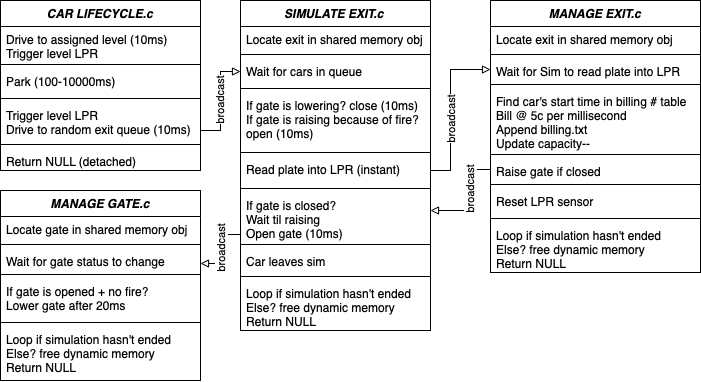

The diagram above was exported from draw.io. Its source (the exported page's mxGraphModel, read from the mxfile embedded in the PNG):
<mxGraphModel dx="1773" dy="1755" grid="1" gridSize="10" guides="1" tooltips="1" connect="1" arrows="1" fold="1" page="1" pageScale="1" pageWidth="827" pageHeight="1169" math="0" shadow="0">
  <root>
    <mxCell id="WIyWlLk6GJQsqaUBKTNV-0" />
    <mxCell id="WIyWlLk6GJQsqaUBKTNV-1" parent="WIyWlLk6GJQsqaUBKTNV-0" />
    <mxCell id="zkfFHV4jXpPFQw0GAbJ--6" value="SIMULATE EXIT.c" style="swimlane;fontStyle=3;align=center;verticalAlign=top;childLayout=stackLayout;horizontal=1;startSize=26;horizontalStack=0;resizeParent=1;resizeLast=0;collapsible=1;marginBottom=0;rounded=0;shadow=0;strokeWidth=1;" parent="WIyWlLk6GJQsqaUBKTNV-1" vertex="1">
      <mxGeometry x="200" y="-300" width="190" height="330" as="geometry">
        <mxRectangle x="220" y="-300" width="160" height="26" as="alternateBounds" />
      </mxGeometry>
    </mxCell>
    <mxCell id="OsXQdGJYC28d5-HCx-e5-22" value="Locate exit in shared memory obj" style="text;align=left;verticalAlign=top;spacingLeft=4;spacingRight=4;overflow=hidden;rotatable=0;points=[[0,0.5],[1,0.5]];portConstraint=eastwest;whiteSpace=wrap;" parent="zkfFHV4jXpPFQw0GAbJ--6" vertex="1">
      <mxGeometry y="26" width="190" height="24" as="geometry" />
    </mxCell>
    <mxCell id="OsXQdGJYC28d5-HCx-e5-25" value="" style="line;html=1;strokeWidth=1;align=left;verticalAlign=middle;spacingTop=-1;spacingLeft=3;spacingRight=3;rotatable=0;labelPosition=right;points=[];portConstraint=eastwest;" parent="zkfFHV4jXpPFQw0GAbJ--6" vertex="1">
      <mxGeometry y="50" width="190" height="8" as="geometry" />
    </mxCell>
    <mxCell id="zkfFHV4jXpPFQw0GAbJ--7" value="Wait for cars in queue" style="text;align=left;verticalAlign=top;spacingLeft=4;spacingRight=4;overflow=hidden;rotatable=0;points=[[0,0.5],[1,0.5]];portConstraint=eastwest;" parent="zkfFHV4jXpPFQw0GAbJ--6" vertex="1">
      <mxGeometry y="58" width="190" height="26" as="geometry" />
    </mxCell>
    <mxCell id="OsXQdGJYC28d5-HCx-e5-104" value="" style="line;html=1;strokeWidth=1;align=left;verticalAlign=middle;spacingTop=-1;spacingLeft=3;spacingRight=3;rotatable=0;labelPosition=right;points=[];portConstraint=eastwest;" parent="zkfFHV4jXpPFQw0GAbJ--6" vertex="1">
      <mxGeometry y="84" width="190" height="8" as="geometry" />
    </mxCell>
    <mxCell id="OsXQdGJYC28d5-HCx-e5-103" value="If gate is lowering? close (10ms)&#10;If gate is raising because of fire? open (10ms)" style="text;align=left;verticalAlign=top;spacingLeft=4;spacingRight=4;overflow=hidden;rotatable=0;points=[[0,0.5],[1,0.5]];portConstraint=eastwest;whiteSpace=wrap;" parent="zkfFHV4jXpPFQw0GAbJ--6" vertex="1">
      <mxGeometry y="92" width="190" height="56" as="geometry" />
    </mxCell>
    <mxCell id="OsXQdGJYC28d5-HCx-e5-24" value="" style="line;html=1;strokeWidth=1;align=left;verticalAlign=middle;spacingTop=-1;spacingLeft=3;spacingRight=3;rotatable=0;labelPosition=right;points=[];portConstraint=eastwest;" parent="zkfFHV4jXpPFQw0GAbJ--6" vertex="1">
      <mxGeometry y="148" width="190" height="8" as="geometry" />
    </mxCell>
    <mxCell id="zkfFHV4jXpPFQw0GAbJ--8" value="Read plate into LPR (instant)" style="text;align=left;verticalAlign=top;spacingLeft=4;spacingRight=4;overflow=hidden;rotatable=0;points=[[0,0.5],[1,0.5]];portConstraint=eastwest;rounded=0;shadow=0;html=0;whiteSpace=wrap;" parent="zkfFHV4jXpPFQw0GAbJ--6" vertex="1">
      <mxGeometry y="156" width="190" height="28" as="geometry" />
    </mxCell>
    <mxCell id="zkfFHV4jXpPFQw0GAbJ--9" value="" style="line;html=1;strokeWidth=1;align=left;verticalAlign=middle;spacingTop=-1;spacingLeft=3;spacingRight=3;rotatable=0;labelPosition=right;points=[];portConstraint=eastwest;" parent="zkfFHV4jXpPFQw0GAbJ--6" vertex="1">
      <mxGeometry y="184" width="190" height="8" as="geometry" />
    </mxCell>
    <mxCell id="zkfFHV4jXpPFQw0GAbJ--10" value="If gate is closed? &#10;Wait til raising&#10;Open gate (10ms)" style="text;align=left;verticalAlign=top;spacingLeft=4;spacingRight=4;overflow=hidden;rotatable=0;points=[[0,0.5],[1,0.5]];portConstraint=eastwest;fontStyle=0" parent="zkfFHV4jXpPFQw0GAbJ--6" vertex="1">
      <mxGeometry y="192" width="190" height="48" as="geometry" />
    </mxCell>
    <mxCell id="OsXQdGJYC28d5-HCx-e5-4" value="" style="line;html=1;strokeWidth=1;align=left;verticalAlign=middle;spacingTop=-1;spacingLeft=3;spacingRight=3;rotatable=0;labelPosition=right;points=[];portConstraint=eastwest;" parent="zkfFHV4jXpPFQw0GAbJ--6" vertex="1">
      <mxGeometry y="240" width="190" height="8" as="geometry" />
    </mxCell>
    <mxCell id="zkfFHV4jXpPFQw0GAbJ--11" value="Car leaves sim" style="text;align=left;verticalAlign=top;spacingLeft=4;spacingRight=4;overflow=hidden;rotatable=0;points=[[0,0.5],[1,0.5]];portConstraint=eastwest;" parent="zkfFHV4jXpPFQw0GAbJ--6" vertex="1">
      <mxGeometry y="248" width="190" height="24" as="geometry" />
    </mxCell>
    <mxCell id="OsXQdGJYC28d5-HCx-e5-3" value="" style="line;html=1;strokeWidth=1;align=left;verticalAlign=middle;spacingTop=-1;spacingLeft=3;spacingRight=3;rotatable=0;labelPosition=right;points=[];portConstraint=eastwest;" parent="zkfFHV4jXpPFQw0GAbJ--6" vertex="1">
      <mxGeometry y="272" width="190" height="8" as="geometry" />
    </mxCell>
    <mxCell id="OsXQdGJYC28d5-HCx-e5-2" value="Loop if simulation hasn't ended&#10;Else? free dynamic memory&#10;Return NULL" style="text;align=left;verticalAlign=top;spacingLeft=4;spacingRight=4;overflow=hidden;rotatable=0;points=[[0,0.5],[1,0.5]];portConstraint=eastwest;" parent="zkfFHV4jXpPFQw0GAbJ--6" vertex="1">
      <mxGeometry y="280" width="190" height="50" as="geometry" />
    </mxCell>
    <mxCell id="OsXQdGJYC28d5-HCx-e5-26" value="MANAGE EXIT.c" style="swimlane;fontStyle=3;align=center;verticalAlign=top;childLayout=stackLayout;horizontal=1;startSize=26;horizontalStack=0;resizeParent=1;resizeLast=0;collapsible=1;marginBottom=0;rounded=0;shadow=0;strokeWidth=1;whiteSpace=wrap;" parent="WIyWlLk6GJQsqaUBKTNV-1" vertex="1">
      <mxGeometry x="450" y="-300" width="210" height="272" as="geometry">
        <mxRectangle x="220" y="-300" width="160" height="26" as="alternateBounds" />
      </mxGeometry>
    </mxCell>
    <mxCell id="OsXQdGJYC28d5-HCx-e5-27" value="Locate exit in shared memory obj" style="text;align=left;verticalAlign=top;spacingLeft=4;spacingRight=4;overflow=hidden;rotatable=0;points=[[0,0.5],[1,0.5]];portConstraint=eastwest;whiteSpace=wrap;" parent="OsXQdGJYC28d5-HCx-e5-26" vertex="1">
      <mxGeometry y="26" width="210" height="24" as="geometry" />
    </mxCell>
    <mxCell id="OsXQdGJYC28d5-HCx-e5-28" value="" style="line;html=1;strokeWidth=1;align=left;verticalAlign=middle;spacingTop=-1;spacingLeft=3;spacingRight=3;rotatable=0;labelPosition=right;points=[];portConstraint=eastwest;" parent="OsXQdGJYC28d5-HCx-e5-26" vertex="1">
      <mxGeometry y="50" width="210" height="8" as="geometry" />
    </mxCell>
    <mxCell id="OsXQdGJYC28d5-HCx-e5-29" value="Wait for Sim to read plate into LPR" style="text;align=left;verticalAlign=top;spacingLeft=4;spacingRight=4;overflow=hidden;rotatable=0;points=[[0,0.5],[1,0.5]];portConstraint=eastwest;whiteSpace=wrap;" parent="OsXQdGJYC28d5-HCx-e5-26" vertex="1">
      <mxGeometry y="58" width="210" height="22" as="geometry" />
    </mxCell>
    <mxCell id="OsXQdGJYC28d5-HCx-e5-83" value="" style="line;html=1;strokeWidth=1;align=left;verticalAlign=middle;spacingTop=-1;spacingLeft=3;spacingRight=3;rotatable=0;labelPosition=right;points=[];portConstraint=eastwest;" parent="OsXQdGJYC28d5-HCx-e5-26" vertex="1">
      <mxGeometry y="80" width="210" height="8" as="geometry" />
    </mxCell>
    <mxCell id="OsXQdGJYC28d5-HCx-e5-82" value="Find car's start time in billing # table&#10;Bill @ 5c per millisecond&#10;Append billing.txt&#10;Update capacity--" style="text;align=left;verticalAlign=top;spacingLeft=4;spacingRight=4;overflow=hidden;rotatable=0;points=[[0,0.5],[1,0.5]];portConstraint=eastwest;fontStyle=0;whiteSpace=wrap;" parent="OsXQdGJYC28d5-HCx-e5-26" vertex="1">
      <mxGeometry y="88" width="210" height="62" as="geometry" />
    </mxCell>
    <mxCell id="OsXQdGJYC28d5-HCx-e5-30" value="" style="line;html=1;strokeWidth=1;align=left;verticalAlign=middle;spacingTop=-1;spacingLeft=3;spacingRight=3;rotatable=0;labelPosition=right;points=[];portConstraint=eastwest;" parent="OsXQdGJYC28d5-HCx-e5-26" vertex="1">
      <mxGeometry y="150" width="210" height="8" as="geometry" />
    </mxCell>
    <mxCell id="OsXQdGJYC28d5-HCx-e5-31" value="Raise gate if closed" style="text;align=left;verticalAlign=top;spacingLeft=4;spacingRight=4;overflow=hidden;rotatable=0;points=[[0,0.5],[1,0.5]];portConstraint=eastwest;rounded=0;shadow=0;html=0;whiteSpace=wrap;" parent="OsXQdGJYC28d5-HCx-e5-26" vertex="1">
      <mxGeometry y="158" width="210" height="22" as="geometry" />
    </mxCell>
    <mxCell id="OsXQdGJYC28d5-HCx-e5-32" value="" style="line;html=1;strokeWidth=1;align=left;verticalAlign=middle;spacingTop=-1;spacingLeft=3;spacingRight=3;rotatable=0;labelPosition=right;points=[];portConstraint=eastwest;" parent="OsXQdGJYC28d5-HCx-e5-26" vertex="1">
      <mxGeometry y="180" width="210" height="8" as="geometry" />
    </mxCell>
    <mxCell id="OsXQdGJYC28d5-HCx-e5-33" value="Reset LPR sensor" style="text;align=left;verticalAlign=top;spacingLeft=4;spacingRight=4;overflow=hidden;rotatable=0;points=[[0,0.5],[1,0.5]];portConstraint=eastwest;fontStyle=0" parent="OsXQdGJYC28d5-HCx-e5-26" vertex="1">
      <mxGeometry y="188" width="210" height="26" as="geometry" />
    </mxCell>
    <mxCell id="OsXQdGJYC28d5-HCx-e5-34" value="" style="line;html=1;strokeWidth=1;align=left;verticalAlign=middle;spacingTop=-1;spacingLeft=3;spacingRight=3;rotatable=0;labelPosition=right;points=[];portConstraint=eastwest;" parent="OsXQdGJYC28d5-HCx-e5-26" vertex="1">
      <mxGeometry y="214" width="210" height="8" as="geometry" />
    </mxCell>
    <mxCell id="OsXQdGJYC28d5-HCx-e5-41" value="Loop if simulation hasn't ended&#10;Else? free dynamic memory&#10;Return NULL" style="text;align=left;verticalAlign=top;spacingLeft=4;spacingRight=4;overflow=hidden;rotatable=0;points=[[0,0.5],[1,0.5]];portConstraint=eastwest;" parent="OsXQdGJYC28d5-HCx-e5-26" vertex="1">
      <mxGeometry y="222" width="210" height="50" as="geometry" />
    </mxCell>
    <mxCell id="OsXQdGJYC28d5-HCx-e5-53" value="CAR LIFECYCLE.c" style="swimlane;fontStyle=3;align=center;verticalAlign=top;childLayout=stackLayout;horizontal=1;startSize=26;horizontalStack=0;resizeParent=1;resizeLast=0;collapsible=1;marginBottom=0;rounded=0;shadow=0;strokeWidth=1;" parent="WIyWlLk6GJQsqaUBKTNV-1" vertex="1">
      <mxGeometry x="-40" y="-300" width="200" height="170" as="geometry">
        <mxRectangle x="220" y="-300" width="160" height="26" as="alternateBounds" />
      </mxGeometry>
    </mxCell>
    <mxCell id="OsXQdGJYC28d5-HCx-e5-54" value="Drive to assigned level (10ms)&#10;Trigger level LPR" style="text;align=left;verticalAlign=top;spacingLeft=4;spacingRight=4;overflow=hidden;rotatable=0;points=[[0,0.5],[1,0.5]];portConstraint=eastwest;" parent="OsXQdGJYC28d5-HCx-e5-53" vertex="1">
      <mxGeometry y="26" width="200" height="34" as="geometry" />
    </mxCell>
    <mxCell id="OsXQdGJYC28d5-HCx-e5-55" value="" style="line;html=1;strokeWidth=1;align=left;verticalAlign=middle;spacingTop=-1;spacingLeft=3;spacingRight=3;rotatable=0;labelPosition=right;points=[];portConstraint=eastwest;" parent="OsXQdGJYC28d5-HCx-e5-53" vertex="1">
      <mxGeometry y="60" width="200" height="8" as="geometry" />
    </mxCell>
    <mxCell id="OsXQdGJYC28d5-HCx-e5-60" value="Park (100-10000ms)" style="text;align=left;verticalAlign=top;spacingLeft=4;spacingRight=4;overflow=hidden;rotatable=0;points=[[0,0.5],[1,0.5]];portConstraint=eastwest;fontStyle=0" parent="OsXQdGJYC28d5-HCx-e5-53" vertex="1">
      <mxGeometry y="68" width="200" height="26" as="geometry" />
    </mxCell>
    <mxCell id="OsXQdGJYC28d5-HCx-e5-61" value="" style="line;html=1;strokeWidth=1;align=left;verticalAlign=middle;spacingTop=-1;spacingLeft=3;spacingRight=3;rotatable=0;labelPosition=right;points=[];portConstraint=eastwest;" parent="OsXQdGJYC28d5-HCx-e5-53" vertex="1">
      <mxGeometry y="94" width="200" height="8" as="geometry" />
    </mxCell>
    <mxCell id="OsXQdGJYC28d5-HCx-e5-62" value="Trigger level LPR&#10;Drive to random exit queue (10ms)" style="text;align=left;verticalAlign=top;spacingLeft=4;spacingRight=4;overflow=hidden;rotatable=0;points=[[0,0.5],[1,0.5]];portConstraint=eastwest;" parent="OsXQdGJYC28d5-HCx-e5-53" vertex="1">
      <mxGeometry y="102" width="200" height="38" as="geometry" />
    </mxCell>
    <mxCell id="OsXQdGJYC28d5-HCx-e5-65" value="" style="line;html=1;strokeWidth=1;align=left;verticalAlign=middle;spacingTop=-1;spacingLeft=3;spacingRight=3;rotatable=0;labelPosition=right;points=[];portConstraint=eastwest;" parent="OsXQdGJYC28d5-HCx-e5-53" vertex="1">
      <mxGeometry y="140" width="200" height="8" as="geometry" />
    </mxCell>
    <mxCell id="OsXQdGJYC28d5-HCx-e5-68" value="Return NULL (detached)" style="text;align=left;verticalAlign=top;spacingLeft=4;spacingRight=4;overflow=hidden;rotatable=0;points=[[0,0.5],[1,0.5]];portConstraint=eastwest;" parent="OsXQdGJYC28d5-HCx-e5-53" vertex="1">
      <mxGeometry y="148" width="200" height="22" as="geometry" />
    </mxCell>
    <mxCell id="OsXQdGJYC28d5-HCx-e5-87" value="MANAGE GATE.c" style="swimlane;fontStyle=3;align=center;verticalAlign=top;childLayout=stackLayout;horizontal=1;startSize=26;horizontalStack=0;resizeParent=1;resizeLast=0;collapsible=1;marginBottom=0;rounded=0;shadow=0;strokeWidth=1;whiteSpace=wrap;" parent="WIyWlLk6GJQsqaUBKTNV-1" vertex="1">
      <mxGeometry x="-40" y="-110" width="200" height="190" as="geometry">
        <mxRectangle x="220" y="-300" width="160" height="26" as="alternateBounds" />
      </mxGeometry>
    </mxCell>
    <mxCell id="OsXQdGJYC28d5-HCx-e5-88" value="Locate gate in shared memory obj" style="text;align=left;verticalAlign=top;spacingLeft=4;spacingRight=4;overflow=hidden;rotatable=0;points=[[0,0.5],[1,0.5]];portConstraint=eastwest;whiteSpace=wrap;" parent="OsXQdGJYC28d5-HCx-e5-87" vertex="1">
      <mxGeometry y="26" width="200" height="24" as="geometry" />
    </mxCell>
    <mxCell id="OsXQdGJYC28d5-HCx-e5-89" value="" style="line;html=1;strokeWidth=1;align=left;verticalAlign=middle;spacingTop=-1;spacingLeft=3;spacingRight=3;rotatable=0;labelPosition=right;points=[];portConstraint=eastwest;" parent="OsXQdGJYC28d5-HCx-e5-87" vertex="1">
      <mxGeometry y="50" width="200" height="8" as="geometry" />
    </mxCell>
    <mxCell id="OsXQdGJYC28d5-HCx-e5-90" value="Wait for gate status to change" style="text;align=left;verticalAlign=top;spacingLeft=4;spacingRight=4;overflow=hidden;rotatable=0;points=[[0,0.5],[1,0.5]];portConstraint=eastwest;whiteSpace=wrap;" parent="OsXQdGJYC28d5-HCx-e5-87" vertex="1">
      <mxGeometry y="58" width="200" height="22" as="geometry" />
    </mxCell>
    <mxCell id="OsXQdGJYC28d5-HCx-e5-113" value="" style="line;html=1;strokeWidth=1;align=left;verticalAlign=middle;spacingTop=-1;spacingLeft=3;spacingRight=3;rotatable=0;labelPosition=right;points=[];portConstraint=eastwest;" parent="OsXQdGJYC28d5-HCx-e5-87" vertex="1">
      <mxGeometry y="80" width="200" height="8" as="geometry" />
    </mxCell>
    <mxCell id="OsXQdGJYC28d5-HCx-e5-112" value="If gate is opened + no fire?&#10;Lower gate after 20ms" style="text;align=left;verticalAlign=top;spacingLeft=4;spacingRight=4;overflow=hidden;rotatable=0;points=[[0,0.5],[1,0.5]];portConstraint=eastwest;whiteSpace=wrap;" parent="OsXQdGJYC28d5-HCx-e5-87" vertex="1">
      <mxGeometry y="88" width="200" height="40" as="geometry" />
    </mxCell>
    <mxCell id="OsXQdGJYC28d5-HCx-e5-91" value="" style="line;html=1;strokeWidth=1;align=left;verticalAlign=middle;spacingTop=-1;spacingLeft=3;spacingRight=3;rotatable=0;labelPosition=right;points=[];portConstraint=eastwest;" parent="OsXQdGJYC28d5-HCx-e5-87" vertex="1">
      <mxGeometry y="128" width="200" height="8" as="geometry" />
    </mxCell>
    <mxCell id="OsXQdGJYC28d5-HCx-e5-92" value="Loop if simulation hasn't ended&#10;Else? free dynamic memory&#10;Return NULL" style="text;align=left;verticalAlign=top;spacingLeft=4;spacingRight=4;overflow=hidden;rotatable=0;points=[[0,0.5],[1,0.5]];portConstraint=eastwest;fontStyle=0;whiteSpace=wrap;" parent="OsXQdGJYC28d5-HCx-e5-87" vertex="1">
      <mxGeometry y="136" width="200" height="52" as="geometry" />
    </mxCell>
    <mxCell id="OsXQdGJYC28d5-HCx-e5-105" value="" style="edgeStyle=orthogonalEdgeStyle;rounded=0;orthogonalLoop=1;jettySize=auto;html=1;endArrow=block;endFill=0;entryX=0;entryY=0.5;entryDx=0;entryDy=0;" parent="WIyWlLk6GJQsqaUBKTNV-1" source="zkfFHV4jXpPFQw0GAbJ--8" target="OsXQdGJYC28d5-HCx-e5-29" edge="1">
      <mxGeometry relative="1" as="geometry">
        <mxPoint x="440" y="-200" as="targetPoint" />
        <Array as="points">
          <mxPoint x="410" y="-130" />
          <mxPoint x="410" y="-231" />
        </Array>
      </mxGeometry>
    </mxCell>
    <mxCell id="OsXQdGJYC28d5-HCx-e5-106" value="broadcast" style="edgeLabel;html=1;align=center;verticalAlign=middle;resizable=0;points=[];rotation=-90;" parent="OsXQdGJYC28d5-HCx-e5-105" vertex="1" connectable="0">
      <mxGeometry x="0.1435" relative="1" as="geometry">
        <mxPoint y="22" as="offset" />
      </mxGeometry>
    </mxCell>
    <mxCell id="OsXQdGJYC28d5-HCx-e5-107" value="" style="edgeStyle=orthogonalEdgeStyle;rounded=0;orthogonalLoop=1;jettySize=auto;html=1;endArrow=block;endFill=0;exitX=0;exitY=0.5;exitDx=0;exitDy=0;" parent="WIyWlLk6GJQsqaUBKTNV-1" source="OsXQdGJYC28d5-HCx-e5-31" edge="1">
      <mxGeometry relative="1" as="geometry">
        <mxPoint x="390" y="-90" as="targetPoint" />
        <Array as="points">
          <mxPoint x="430" y="-131" />
          <mxPoint x="430" y="-90" />
        </Array>
      </mxGeometry>
    </mxCell>
    <mxCell id="OsXQdGJYC28d5-HCx-e5-108" value="broadcast" style="edgeLabel;html=1;align=center;verticalAlign=middle;resizable=0;points=[];rotation=-90;" parent="OsXQdGJYC28d5-HCx-e5-107" vertex="1" connectable="0">
      <mxGeometry x="-0.1483" relative="1" as="geometry">
        <mxPoint x="-1" y="-2" as="offset" />
      </mxGeometry>
    </mxCell>
    <mxCell id="OsXQdGJYC28d5-HCx-e5-111" value="" style="edgeStyle=orthogonalEdgeStyle;rounded=0;orthogonalLoop=1;jettySize=auto;html=1;endArrow=block;endFill=0;entryX=1;entryY=0.5;entryDx=0;entryDy=0;exitX=0;exitY=0.5;exitDx=0;exitDy=0;" parent="WIyWlLk6GJQsqaUBKTNV-1" edge="1">
      <mxGeometry relative="1" as="geometry">
        <mxPoint x="200" y="-80" as="sourcePoint" />
        <mxPoint x="160" y="-37" as="targetPoint" />
        <Array as="points">
          <mxPoint x="200" y="-66" />
          <mxPoint x="180" y="-66" />
          <mxPoint x="180" y="-37" />
        </Array>
      </mxGeometry>
    </mxCell>
    <mxCell id="OsXQdGJYC28d5-HCx-e5-114" value="broadcast" style="edgeLabel;html=1;align=center;verticalAlign=middle;resizable=0;points=[];rotation=-90;" parent="OsXQdGJYC28d5-HCx-e5-111" vertex="1" connectable="0">
      <mxGeometry x="-0.0859" y="1" relative="1" as="geometry">
        <mxPoint x="-1" y="11" as="offset" />
      </mxGeometry>
    </mxCell>
    <mxCell id="OsXQdGJYC28d5-HCx-e5-127" value="" style="edgeStyle=orthogonalEdgeStyle;rounded=0;orthogonalLoop=1;jettySize=auto;html=1;endArrow=block;endFill=0;entryX=0;entryY=0.5;entryDx=0;entryDy=0;" parent="WIyWlLk6GJQsqaUBKTNV-1" source="OsXQdGJYC28d5-HCx-e5-62" target="zkfFHV4jXpPFQw0GAbJ--7" edge="1">
      <mxGeometry x="-1" y="-63" relative="1" as="geometry">
        <Array as="points">
          <mxPoint x="180" y="-170" />
          <mxPoint x="180" y="-229" />
        </Array>
        <mxPoint x="-20" y="-3" as="offset" />
      </mxGeometry>
    </mxCell>
    <mxCell id="OsXQdGJYC28d5-HCx-e5-130" value="broadcast" style="edgeLabel;html=1;align=center;verticalAlign=middle;resizable=0;points=[];rotation=-90;" parent="WIyWlLk6GJQsqaUBKTNV-1" vertex="1" connectable="0">
      <mxGeometry x="178.99999999999977" y="-200" as="geometry" />
    </mxCell>
  </root>
</mxGraphModel>